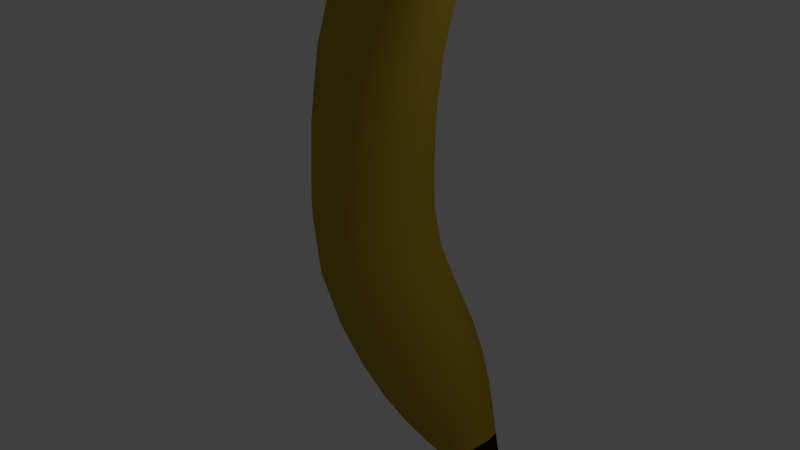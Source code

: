 # Source: Banana.blend  (saved by Blender 2.76.0; exported with 4.5.12 LTS)
import bpy
from mathutils import Matrix  # noqa: F401  (used for matrix-valued properties, if any)

bpy.ops.wm.read_factory_settings(use_empty=True)
scene = bpy.context.scene
scene.name = 'Scene'

# ---- collections
col_collection_1 = bpy.data.collections.new('Collection 1'); scene.collection.children.link(col_collection_1)

# ---- materials (node trees are filled in below, after node groups)
mat_bananenstiel = bpy.data.materials.new('Bananenstiel')
mat_bananenstiel.alpha_threshold = 0.0
mat_bananenstiel.roughness = 0.5
mat_banane = bpy.data.materials.new('Banane')
mat_banane.alpha_threshold = 0.0
mat_banane.roughness = 0.5

# ---- material node trees
mat_bananenstiel.use_nodes = True; mat_bananenstiel.node_tree.nodes.clear()
_N = mat_bananenstiel.node_tree.nodes; _L = mat_bananenstiel.node_tree.links
n0 = _N.new('ShaderNodeOutputMaterial'); n0.name = 'Material Output'; n0.location = (300, 300)
n1 = _N.new('ShaderNodeBsdfDiffuse'); n1.name = 'Diffuse BSDF'; n1.location = (10, 300)
n1.inputs[0].default_value = (0.0291, 0.005241, 0.001926, 1.0)
_L.new(n1.outputs[0], n0.inputs[0])
n0.is_active_output = True
mat_banane.use_nodes = True; mat_banane.node_tree.nodes.clear()
_N = mat_banane.node_tree.nodes; _L = mat_banane.node_tree.links
n0 = _N.new('ShaderNodeOutputMaterial'); n0.name = 'Material Output'; n0.location = (300, 300)
n1 = _N.new('ShaderNodeBsdfDiffuse'); n1.name = 'Diffuse BSDF'; n1.location = (10, 300)
n1.inputs[0].default_value = (0.4575, 0.317, 0.02531, 1.0)
_L.new(n1.outputs[0], n0.inputs[0])
n0.is_active_output = True

# ---- world
world_world = bpy.data.worlds.new('World'); scene.world = world_world
world_world.color = (0.05088, 0.05088, 0.05088)
world_world.use_sun_shadow = False
world_world.sun_shadow_jitter_overblur = 0.0
world_world.cycles.sampling_method = 'MANUAL'
world_world.cycles.sample_map_resolution = 256

# ---- cameras
cam_camera = bpy.data.cameras.new('Camera')
cam_camera.clip_end = 100.0
cam_camera.lens = 35.0
cam_camera.sensor_width = 32.0
cam_camera.sensor_height = 18.0
cam_camera.ortho_scale = 7.314
cam_camera.dof.focus_distance = 0.0

# ---- lights
light_lamp = bpy.data.lights.new('Lamp', 'POINT')
light_lamp.transmission_factor = 0.0
light_lamp.cutoff_distance = 30.0
light_lamp.energy = 100.0
light_lamp.shadow_buffer_clip_start = 1.001
light_lamp.shadow_soft_size = 0.1
light_lamp.shadow_maximum_resolution = 0.006
light_lamp.use_absolute_resolution = True
light_lamp.cycles.use_multiple_importance_sampling = False

# ---- meshes
me_circle = bpy.data.meshes.new('Circle')
me_circle.from_pydata([(0.7244, 0.05591, 0.6704), (0.1761, 0.7849, 0.7348), (-0.6156, 0.4292, 0.8278), (-0.5566, -0.5196, 0.8208), (0.2716, -0.7503, 0.7236), (0.4431, -0.8294, 2.157), (0.7792, -0.02316, 1.802), (0.3722, 0.7058, 2.232), (-0.2155, 0.3501, 2.851), (-0.1717, -0.5987, 2.805), (1.066, 0.4588, 3.812), (0.8443, 0.1366, 4.555), (0.8608, -0.7228, 4.5), (1.093, -0.9318, 3.722), (1.22, -0.2015, 3.297), (1.979, -0.9021, 4.886), (1.963, -0.4588, 4.611), (1.983, -0.05792, 4.944), (2.011, -0.2535, 5.423), (2.009, -0.7752, 5.388), (3.172, -0.6402, 5.45), (3.244, -0.7426, 5.694), (3.239, -1.016, 5.675), (3.164, -1.082, 5.42), (3.122, -0.8502, 5.281), (3.949, -1.1, 5.634), (0.9885, 0.1822, -0.2496), (0.454, 0.9111, -0.5295), (-0.3177, 0.5554, -0.9337), (-0.2602, -0.3934, -0.9036), (0.5471, -0.6241, -0.4808), (0.9693, 0.9417, -1.435), (0.3412, 0.626, -1.902), (0.388, -0.216, -1.867), (1.045, -0.4207, -1.379), (1.404, 0.2948, -1.112), (1.477, -0.2319, -1.964), (1.724, 0.2594, -1.78), (1.425, 0.7037, -2.002), (0.9941, 0.4869, -2.323), (1.026, -0.09136, -2.299), (1.783, 0.4696, -2.412), (1.54, 0.3477, -2.592), (1.558, 0.02239, -2.579), (1.812, -0.0567, -2.39), (1.951, 0.2197, -2.287), (1.893, 0.1883, -2.595), (-0.5582, 0.4607, -0.1362), (-0.4979, -0.4881, -0.1199), (0.348, -0.7187, 0.1091), (0.8106, 0.08747, 0.2343), (0.2505, 0.8164, 0.0827), (-0.4984, 0.4094, 1.857), (-0.4449, -0.5394, 1.826), (0.3069, -0.7701, 1.395), (0.718, 0.03614, 1.16), (0.2202, 0.7651, 1.445), (0.6294, -0.4388, 0.6816), (0.5691, 0.5313, 0.6887), (-0.2777, 0.7672, 0.7881), (-0.7407, -0.05717, 0.8425), (-0.1801, -0.8026, 0.7766), (0.2324, 0.2572, 3.765), (0.2634, -0.6693, 3.711), (0.6988, -0.8945, 2.951), (0.9368, -0.1073, 2.536), (0.6486, 0.6045, 3.039), (0.1078, -0.8816, 2.51), (0.7087, -0.5179, 1.877), (0.6639, 0.4523, 1.924), (0.03531, 0.6882, 2.587), (-0.3084, -0.1362, 2.949), (1.483, -0.02811, 5.136), (1.487, -0.7584, 5.087), (1.546, -0.936, 4.393), (1.578, -0.3154, 4.013), (1.539, 0.2457, 4.473), (1.176, 0.2292, 3.443), (0.9389, 0.4429, 4.238), (0.8092, -0.3039, 4.673), (0.9663, -0.9791, 4.147), (1.193, -0.6496, 3.386), (2.555, -0.5037, 5.561), (2.551, -0.8391, 5.538), (2.487, -0.9207, 5.222), (2.452, -0.6356, 5.048), (2.494, -0.3779, 5.258), (1.995, -0.9308, 5.16), (1.967, -0.7308, 4.669), (1.969, -0.1973, 4.705), (1.999, -0.06762, 5.219), (2.015, -0.5209, 5.499), (3.801, -0.9486, 5.744), (3.796, -1.154, 5.73), (3.74, -1.203, 5.539), (3.709, -1.029, 5.434), (3.747, -0.8717, 5.561), (3.137, -0.7132, 5.329), (3.213, -0.6453, 5.59), (3.255, -0.8828, 5.732), (3.204, -1.098, 5.559), (3.131, -0.9927, 5.31), (0.01308, 0.6362, -1.533), (0.06552, -0.2859, -1.497), (0.8018, -0.5101, -0.9941), (1.204, 0.2734, -0.7189), (0.7169, 0.9819, -1.052), (0.8371, 0.6576, -0.3289), (0.8959, -0.3126, -0.2981), (0.01164, 0.8935, -0.7612), (-0.4397, 0.06908, -0.9977), (0.1068, -0.6763, -0.7114), (0.6678, 0.5634, -2.135), (0.708, -0.1592, -2.105), (1.272, -0.3349, -1.685), (1.58, 0.2791, -1.456), (1.207, 0.8344, -1.734), (0.6092, 0.926, -1.703), (1.281, 0.7167, -1.203), (0.2419, 0.1944, -1.976), (0.6867, -0.4671, -1.645), (1.329, -0.1443, -1.168), (1.294, 0.4103, -2.474), (1.318, -0.0262, -2.456), (1.658, -0.1323, -2.202), (1.845, 0.2386, -2.064), (1.619, 0.574, -2.232), (1.672, -0.04212, -1.819), (1.231, -0.2638, -2.147), (1.64, 0.5492, -1.843), (1.178, 0.6929, -2.186), (0.9259, 0.1905, -2.374), (1.738, 0.28, -2.644), (1.749, 0.08402, -2.636), (1.902, 0.03637, -2.522), (1.985, 0.2029, -2.46), (1.884, 0.3535, -2.535), (1.643, 0.4636, -2.515), (1.903, 0.3827, -2.322), (1.502, 0.1809, -2.621), (1.673, -0.07461, -2.493), (1.922, 0.05009, -2.308), (-0.2131, 0.7988, -0.04276), (-0.6861, -0.02561, -0.1708), (-0.1134, -0.771, -0.01578), (0.7136, -0.4073, 0.208), (0.6519, 0.5629, 0.1913), (-0.1917, 0.7475, 1.681), (-0.6121, -0.07694, 1.922), (-0.1031, -0.8223, 1.63), (0.6317, -0.4586, 1.209), (0.577, 0.5116, 1.24), (0.41, 0.5873, 3.455), (0.1666, -0.2177, 3.88), (0.4613, -0.9455, 3.366), (0.8869, -0.5904, 2.623), (0.8552, 0.357, 2.678), (1.507, 0.2321, 4.853), (1.474, -0.4025, 5.241), (1.514, -0.9762, 4.771), (1.571, -0.6963, 4.093), (1.567, 0.05055, 4.143), (2.529, -0.3841, 5.432), (2.565, -0.6756, 5.609), (2.522, -0.9391, 5.394), (2.46, -0.8105, 5.085), (2.464, -0.4675, 5.108), (3.631, -0.82, 5.644), (3.664, -1.009, 5.758), (3.624, -1.18, 5.62), (3.565, -1.097, 5.422), (3.57, -0.8741, 5.437), (0.3134, 0.9647, -1.328), (-0.09821, 0.1635, -1.609), (0.4002, -0.5609, -1.269), (1.12, -0.2074, -0.7766), (1.066, 0.7355, -0.8133), (0.8979, 0.8209, -1.963), (0.5826, 0.193, -2.198), (0.9643, -0.3747, -1.914), (1.516, -0.0977, -1.504), (1.475, 0.6413, -1.535), (1.433, 0.5659, -2.37), (1.242, 0.1866, -2.512), (1.473, -0.1564, -2.341), (1.806, 0.01097, -2.093), (1.781, 0.4573, -2.111), (1.761, 0.3759, -2.575), (1.663, 0.1802, -2.648), (1.781, 0.003236, -2.56), (1.953, 0.08957, -2.432), (1.94, 0.3199, -2.442)], [], [(0, 58, 146, 50), (0, 50, 145, 57), (0, 57, 150, 55), (0, 55, 151, 58), (1, 59, 142, 51), (1, 51, 146, 58), (1, 58, 151, 56), (1, 56, 147, 59), (2, 60, 143, 47), (2, 47, 142, 59), (2, 59, 147, 52), (2, 52, 148, 60), (3, 61, 144, 48), (3, 48, 143, 60), (3, 60, 148, 53), (3, 53, 149, 61), (4, 57, 145, 49), (4, 49, 144, 61), (4, 61, 149, 54), (4, 54, 150, 57), (5, 68, 150, 54), (5, 54, 149, 67), (5, 67, 154, 64), (5, 64, 155, 68), (6, 69, 151, 55), (6, 55, 150, 68), (6, 68, 155, 65), (6, 65, 156, 69), (7, 70, 147, 56), (7, 56, 151, 69), (7, 69, 156, 66), (7, 66, 152, 70), (8, 71, 148, 52), (8, 52, 147, 70), (8, 70, 152, 62), (8, 62, 153, 71), (9, 67, 149, 53), (9, 53, 148, 71), (9, 71, 153, 63), (9, 63, 154, 67), (10, 78, 152, 66), (10, 66, 156, 77), (10, 77, 161, 76), (10, 76, 157, 78), (11, 79, 153, 62), (11, 62, 152, 78), (11, 78, 157, 72), (11, 72, 158, 79), (12, 80, 154, 63), (12, 63, 153, 79), (12, 79, 158, 73), (12, 73, 159, 80), (13, 81, 155, 64), (13, 64, 154, 80), (13, 80, 159, 74), (13, 74, 160, 81), (14, 77, 156, 65), (14, 65, 155, 81), (14, 81, 160, 75), (14, 75, 161, 77), (15, 88, 160, 74), (15, 74, 159, 87), (15, 87, 164, 84), (15, 84, 165, 88), (16, 89, 161, 75), (16, 75, 160, 88), (16, 88, 165, 85), (16, 85, 166, 89), (17, 90, 157, 76), (17, 76, 161, 89), (17, 89, 166, 86), (17, 86, 162, 90), (18, 91, 158, 72), (18, 72, 157, 90), (18, 90, 162, 82), (18, 82, 163, 91), (19, 87, 159, 73), (19, 73, 158, 91), (19, 91, 163, 83), (19, 83, 164, 87), (20, 98, 162, 86), (20, 86, 166, 97), (20, 97, 171, 96), (20, 96, 167, 98), (21, 99, 163, 82), (21, 82, 162, 98), (21, 98, 167, 92), (21, 92, 168, 99), (22, 100, 164, 83), (22, 83, 163, 99), (22, 99, 168, 93), (22, 93, 169, 100), (23, 101, 165, 84), (23, 84, 164, 100), (23, 100, 169, 94), (23, 94, 170, 101), (24, 97, 166, 85), (24, 85, 165, 101), (24, 101, 170, 95), (24, 95, 171, 97), (25, 93, 168, 92), (25, 92, 167, 96), (25, 96, 171, 95), (25, 95, 170, 94), (25, 94, 169, 93), (26, 108, 145, 50), (26, 50, 146, 107), (26, 107, 176, 105), (26, 105, 175, 108), (27, 107, 146, 51), (27, 51, 142, 109), (27, 109, 172, 106), (27, 106, 176, 107), (28, 109, 142, 47), (28, 47, 143, 110), (28, 110, 173, 102), (28, 102, 172, 109), (29, 110, 143, 48), (29, 48, 144, 111), (29, 111, 174, 103), (29, 103, 173, 110), (30, 111, 144, 49), (30, 49, 145, 108), (30, 108, 175, 104), (30, 104, 174, 111), (31, 118, 176, 106), (31, 106, 172, 117), (31, 117, 177, 116), (31, 116, 181, 118), (32, 117, 172, 102), (32, 102, 173, 119), (32, 119, 178, 112), (32, 112, 177, 117), (33, 119, 173, 103), (33, 103, 174, 120), (33, 120, 179, 113), (33, 113, 178, 119), (34, 120, 174, 104), (34, 104, 175, 121), (34, 121, 180, 114), (34, 114, 179, 120), (35, 121, 175, 105), (35, 105, 176, 118), (35, 118, 181, 115), (35, 115, 180, 121), (36, 128, 179, 114), (36, 114, 180, 127), (36, 127, 185, 124), (36, 124, 184, 128), (37, 127, 180, 115), (37, 115, 181, 129), (37, 129, 186, 125), (37, 125, 185, 127), (38, 129, 181, 116), (38, 116, 177, 130), (38, 130, 182, 126), (38, 126, 186, 129), (39, 130, 177, 112), (39, 112, 178, 131), (39, 131, 183, 122), (39, 122, 182, 130), (40, 131, 178, 113), (40, 113, 179, 128), (40, 128, 184, 123), (40, 123, 183, 131), (41, 138, 186, 126), (41, 126, 182, 137), (41, 137, 187, 136), (41, 136, 191, 138), (42, 137, 182, 122), (42, 122, 183, 139), (42, 139, 188, 132), (42, 132, 187, 137), (43, 139, 183, 123), (43, 123, 184, 140), (43, 140, 189, 133), (43, 133, 188, 139), (44, 140, 184, 124), (44, 124, 185, 141), (44, 141, 190, 134), (44, 134, 189, 140), (45, 141, 185, 125), (45, 125, 186, 138), (45, 138, 191, 135), (45, 135, 190, 141), (46, 132, 188, 133), (46, 133, 189, 134), (46, 134, 190, 135), (46, 135, 191, 136), (46, 136, 187, 132)])
me_circle.polygons.foreach_set('use_smooth', [True] * 190)
me_circle.polygons.foreach_set('material_index', [1, 1, 1, 1, 1, 1, 1, 1, 1, 1, 1, 1, 1, 1, 1, 1, 1, 1, 1, 1, 1, 1, 1, 1, 1, 1, 1, 1, 1, 1, 1, 1, 1, 1, 1, 1, 1, 1, 1, 1, 1, 1, 1, 1, 1, 1, 1, 1, 1, 1, 1, 1, 1, 1, 1, 1, 1, 1, 1, 1, 1, 1, 1, 1, 1, 1, 1, 1, 1, 1, 1, 1, 1, 1, 1, 1, 1, 1, 1, 1, 0, 0, 0, 0, 0, 0, 0, 0, 0, 0, 0, 0, 0, 0, 0, 0, 0, 0, 0, 0, 0, 0, 0, 0, 0, 1, 1, 1, 1, 1, 1, 1, 1, 1, 1, 1, 1, 1, 1, 1, 1, 1, 1, 1, 1, 1, 1, 1, 1, 1, 1, 1, 1, 1, 1, 1, 1, 1, 1, 1, 1, 1, 1, 1, 1, 1, 1, 1, 1, 1, 1, 1, 1, 1, 1, 1, 1, 1, 1, 1, 1, 1, 1, 1, 1, 0, 0, 0, 0, 0, 0, 0, 0, 0, 0, 0, 0, 0, 0, 0, 0, 0, 0, 0, 0, 0, 0, 0, 0, 0])
me_circle.materials.append(mat_bananenstiel)
me_circle.materials.append(mat_banane)
me_circle.use_remesh_preserve_volume = False
me_circle.use_remesh_preserve_attributes = False
me_circle.use_mirror_vertex_groups = False
me_circle.update()

# ---- objects
ob_circle = bpy.data.objects.new('Circle', me_circle)
ob_lamp = bpy.data.objects.new('Lamp', light_lamp)
ob_camera = bpy.data.objects.new('Camera', cam_camera)

# ---- transforms, parenting, visibility, modifiers, constraints
ob_circle.location = (0.0, 0.0, 0.0)
ob_circle.lineart.crease_threshold = 0.0
ob_lamp.location = (4.076, 1.005, 5.904)
ob_lamp.rotation_euler = (0.6503, 0.05522, 1.866)
ob_lamp.lock_rotations_4d = False
ob_lamp.empty_display_type = 'ARROWS'
ob_lamp.color = (0.0, 0.0, 0.0, 0.0)
ob_lamp.lineart.crease_threshold = 0.0
ob_camera.location = (7.481, -6.508, 5.344)
ob_camera.rotation_euler = (1.109, 0.01082, 0.8149)
ob_camera.lock_rotations_4d = False
ob_camera.empty_display_type = 'ARROWS'
ob_camera.color = (0.0, 0.0, 0.0, 0.0)
ob_camera.display_type = 'WIRE'
ob_camera.lineart.crease_threshold = 0.0

# ---- collection membership
col_collection_1.objects.link(ob_circle)
col_collection_1.objects.link(ob_lamp)
col_collection_1.objects.link(ob_camera)

# ---- scene / render settings (as saved in the file)
scene.camera = ob_camera
scene.frame_start = 1; scene.frame_end = 250; scene.frame_set(1)
scene.render.engine = 'CYCLES'
scene.render.resolution_percentage = 50
scene.render.dither_intensity = 0.0
scene.cycles.use_denoising = False
scene.cycles.samples = 10
scene.cycles.sampling_pattern = 'TABULATED_SOBOL'
scene.cycles.light_sampling_threshold = 0.0
scene.cycles.use_adaptive_sampling = False
scene.cycles.use_light_tree = False
scene.cycles.blur_glossy = 0.0
scene.cycles.pixel_filter_type = 'GAUSSIAN'
scene.cycles.sample_clamp_indirect = 0.0
scene.view_settings.view_transform = 'Standard'
bpy.context.view_layer.update()
